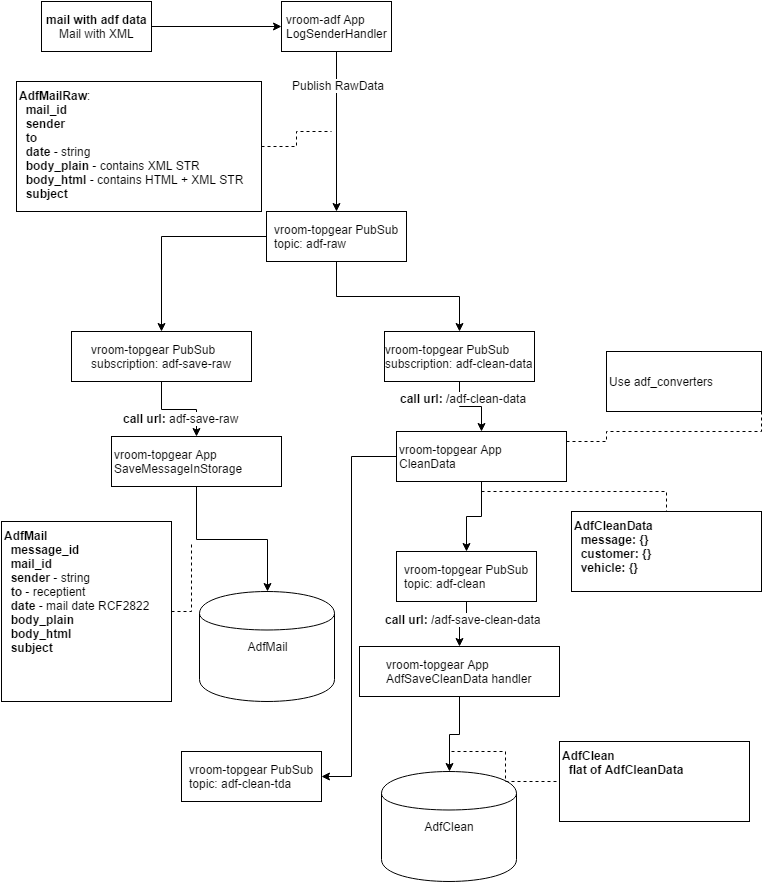

The diagram above was exported from draw.io. Its source (the exported page's mxGraphModel, read from the mxfile embedded in the PNG):
<mxGraphModel dx="948" dy="448" grid="1" gridSize="10" guides="1" tooltips="1" connect="1" arrows="1" fold="1" page="1" pageScale="1" pageWidth="826" pageHeight="1169" background="#ffffff" math="0" shadow="0">
  <root>
    <mxCell id="0" />
    <mxCell id="1" parent="0" />
    <mxCell id="7f059920f78f8949-1" value="&lt;div&gt;&lt;b&gt;mail with adf data&lt;/b&gt;&lt;/div&gt;Mail with XML" style="html=1;" vertex="1" parent="1">
      <mxGeometry x="70" y="100" width="110" height="50" as="geometry" />
    </mxCell>
    <mxCell id="7f059920f78f8949-2" value="&lt;div style=&quot;text-align: left&quot;&gt;vroom-adf App&lt;/div&gt;LogSenderHandler" style="html=1;" vertex="1" parent="1">
      <mxGeometry x="310" y="100" width="110" height="50" as="geometry" />
    </mxCell>
    <mxCell id="7f059920f78f8949-3" value="&lt;div style=&quot;text-align: left&quot;&gt;&lt;span style=&quot;line-height: 1.2&quot;&gt;vroom-topgear PubSub&lt;/span&gt;&lt;/div&gt;&lt;div style=&quot;text-align: left&quot;&gt;&lt;span&gt;topic: adf-raw&lt;/span&gt;&lt;br&gt;&lt;/div&gt;" style="html=1;" vertex="1" parent="1">
      <mxGeometry x="295" y="310" width="140" height="50" as="geometry" />
    </mxCell>
    <mxCell id="7f059920f78f8949-4" value="&lt;b&gt;AdfMailRaw&lt;/b&gt;:&lt;div&gt;&amp;nbsp; &lt;b&gt;mail_id&lt;/b&gt;&lt;/div&gt;&lt;div&gt;&lt;b&gt;&amp;nbsp; sender&lt;/b&gt;&lt;/div&gt;&lt;div&gt;&amp;nbsp; &lt;b&gt;to&lt;/b&gt;&lt;/div&gt;&lt;div&gt;&amp;nbsp; &lt;b&gt;date&lt;/b&gt; - string&lt;/div&gt;&lt;div&gt;&amp;nbsp; &lt;b&gt;body_plain&lt;/b&gt; - contains XML STR&lt;/div&gt;&lt;div&gt;&amp;nbsp; &lt;b&gt;body_html&lt;/b&gt; - contains HTML + XML STR&lt;/div&gt;&lt;div&gt;&amp;nbsp; &lt;b&gt;subject&lt;/b&gt;&lt;/div&gt;" style="html=1;align=left;verticalAlign=top;" vertex="1" parent="1">
      <mxGeometry x="45" y="180" width="245" height="130" as="geometry" />
    </mxCell>
    <mxCell id="7f059920f78f8949-5" style="edgeStyle=orthogonalEdgeStyle;rounded=0;html=1;exitX=1;exitY=0.5;jettySize=auto;orthogonalLoop=1;" edge="1" parent="1" source="7f059920f78f8949-1" target="7f059920f78f8949-2">
      <mxGeometry relative="1" as="geometry" />
    </mxCell>
    <mxCell id="7f059920f78f8949-6" style="edgeStyle=orthogonalEdgeStyle;rounded=0;html=1;jettySize=auto;orthogonalLoop=1;" edge="1" parent="1" source="7f059920f78f8949-2" target="7f059920f78f8949-3">
      <mxGeometry relative="1" as="geometry" />
    </mxCell>
    <mxCell id="7f059920f78f8949-8" value="Publish RawData" style="text;html=1;resizable=0;points=[];align=center;verticalAlign=middle;labelBackgroundColor=#ffffff;" vertex="1" connectable="0" parent="7f059920f78f8949-6">
      <mxGeometry x="-0.5875" y="1" relative="1" as="geometry">
        <mxPoint as="offset" />
      </mxGeometry>
    </mxCell>
    <mxCell id="7f059920f78f8949-7" style="edgeStyle=orthogonalEdgeStyle;rounded=0;html=1;jettySize=auto;orthogonalLoop=1;dashed=1;endArrow=none;endFill=0;" edge="1" parent="1" source="7f059920f78f8949-4">
      <mxGeometry relative="1" as="geometry">
        <mxPoint x="360" y="230" as="targetPoint" />
      </mxGeometry>
    </mxCell>
    <mxCell id="7f059920f78f8949-9" value="&lt;div style=&quot;text-align: left&quot;&gt;&lt;span style=&quot;line-height: 1.2&quot;&gt;vroom-topgear PubSub&lt;/span&gt;&lt;/div&gt;&lt;div style=&quot;text-align: left&quot;&gt;&lt;span&gt;subscription: adf-&lt;/span&gt;&lt;span&gt;save-raw&lt;/span&gt;&lt;br&gt;&lt;/div&gt;" style="html=1;" vertex="1" parent="1">
      <mxGeometry x="100" y="430" width="180" height="50" as="geometry" />
    </mxCell>
    <mxCell id="7f059920f78f8949-10" value="&lt;div style=&quot;text-align: left&quot;&gt;&lt;span style=&quot;line-height: 1.2&quot;&gt;vroom-topgear PubSub&lt;/span&gt;&lt;/div&gt;&lt;div style=&quot;text-align: left&quot;&gt;&lt;span&gt;subscription: adf-&lt;/span&gt;&lt;span&gt;clean-data&lt;/span&gt;&lt;br&gt;&lt;/div&gt;" style="html=1;" vertex="1" parent="1">
      <mxGeometry x="413" y="430" width="150" height="50" as="geometry" />
    </mxCell>
    <mxCell id="7f059920f78f8949-11" value="AdfMail" style="shape=cylinder;whiteSpace=wrap;html=1;" vertex="1" parent="1">
      <mxGeometry x="228" y="690" width="135" height="110" as="geometry" />
    </mxCell>
    <mxCell id="7f059920f78f8949-12" value="&lt;div style=&quot;text-align: left&quot;&gt;vroom-topgear App&lt;/div&gt;SaveMessageInStorage" style="html=1;align=left;" vertex="1" parent="1">
      <mxGeometry x="140" y="535" width="170" height="50" as="geometry" />
    </mxCell>
    <mxCell id="7f059920f78f8949-13" value="&lt;div style=&quot;text-align: left&quot;&gt;vroom-topgear App&lt;/div&gt;CleanData" style="html=1;align=left;" vertex="1" parent="1">
      <mxGeometry x="425" y="530" width="170" height="50" as="geometry" />
    </mxCell>
    <mxCell id="7f059920f78f8949-14" value="&lt;div style=&quot;text-align: left&quot;&gt;&lt;span style=&quot;line-height: 1.2&quot;&gt;vroom-topgear PubSub&lt;/span&gt;&lt;/div&gt;&lt;div style=&quot;text-align: left&quot;&gt;&lt;span&gt;topic: &lt;/span&gt;&lt;span&gt;adf-clean&lt;/span&gt;&lt;br&gt;&lt;/div&gt;" style="html=1;" vertex="1" parent="1">
      <mxGeometry x="425" y="650" width="140" height="50" as="geometry" />
    </mxCell>
    <mxCell id="7f059920f78f8949-15" style="edgeStyle=orthogonalEdgeStyle;rounded=0;html=1;endArrow=classic;endFill=1;jettySize=auto;orthogonalLoop=1;" edge="1" parent="1" source="7f059920f78f8949-3" target="7f059920f78f8949-9">
      <mxGeometry relative="1" as="geometry" />
    </mxCell>
    <mxCell id="7f059920f78f8949-16" style="edgeStyle=orthogonalEdgeStyle;rounded=0;html=1;endArrow=classic;endFill=1;jettySize=auto;orthogonalLoop=1;" edge="1" parent="1" source="7f059920f78f8949-3" target="7f059920f78f8949-10">
      <mxGeometry relative="1" as="geometry" />
    </mxCell>
    <mxCell id="7f059920f78f8949-17" style="edgeStyle=orthogonalEdgeStyle;rounded=0;html=1;endArrow=classic;endFill=1;jettySize=auto;orthogonalLoop=1;" edge="1" parent="1" source="7f059920f78f8949-10" target="7f059920f78f8949-13">
      <mxGeometry relative="1" as="geometry" />
    </mxCell>
    <mxCell id="7f059920f78f8949-27" value="&lt;b&gt;call url:&lt;/b&gt; /adf-clean-data" style="text;html=1;resizable=0;points=[];align=center;verticalAlign=middle;labelBackgroundColor=#ffffff;" vertex="1" connectable="0" parent="7f059920f78f8949-17">
      <mxGeometry x="-0.5556" y="3" relative="1" as="geometry">
        <mxPoint as="offset" />
      </mxGeometry>
    </mxCell>
    <mxCell id="7f059920f78f8949-18" style="edgeStyle=orthogonalEdgeStyle;rounded=0;html=1;endArrow=classic;endFill=1;jettySize=auto;orthogonalLoop=1;" edge="1" parent="1" source="7f059920f78f8949-13" target="7f059920f78f8949-14">
      <mxGeometry relative="1" as="geometry" />
    </mxCell>
    <mxCell id="7f059920f78f8949-19" style="edgeStyle=orthogonalEdgeStyle;rounded=0;html=1;endArrow=classic;endFill=1;jettySize=auto;orthogonalLoop=1;" edge="1" parent="1" source="7f059920f78f8949-12" target="7f059920f78f8949-11">
      <mxGeometry relative="1" as="geometry" />
    </mxCell>
    <mxCell id="7f059920f78f8949-20" style="edgeStyle=orthogonalEdgeStyle;rounded=0;html=1;endArrow=classic;endFill=1;jettySize=auto;orthogonalLoop=1;" edge="1" parent="1" source="7f059920f78f8949-9" target="7f059920f78f8949-12">
      <mxGeometry relative="1" as="geometry" />
    </mxCell>
    <mxCell id="7f059920f78f8949-28" value="&lt;b&gt;call url:&lt;/b&gt;&amp;nbsp;adf-save-raw" style="text;html=1;resizable=0;points=[];align=center;verticalAlign=middle;labelBackgroundColor=#ffffff;" vertex="1" connectable="0" parent="7f059920f78f8949-20">
      <mxGeometry x="0.0345" y="-8" relative="1" as="geometry">
        <mxPoint as="offset" />
      </mxGeometry>
    </mxCell>
    <mxCell id="7f059920f78f8949-22" value="&lt;b&gt;AdfMail&lt;/b&gt;&lt;div&gt;&lt;b&gt;&amp;nbsp; message_id&lt;br&gt;&lt;/b&gt;&lt;div&gt;&amp;nbsp; &lt;b&gt;mail_id&lt;/b&gt;&lt;/div&gt;&lt;div&gt;&amp;nbsp; &lt;b&gt;sender &lt;/b&gt;- string&lt;/div&gt;&lt;div&gt;&amp;nbsp; &lt;b&gt;to &lt;/b&gt;- receptient&lt;/div&gt;&lt;div&gt;&amp;nbsp; &lt;b&gt;date&lt;/b&gt; - mail date RCF2822&lt;/div&gt;&lt;div&gt;&amp;nbsp; &lt;b&gt;body_plain&lt;/b&gt;&lt;/div&gt;&lt;div&gt;&amp;nbsp; &lt;b&gt;body_html&lt;/b&gt;&lt;/div&gt;&lt;div&gt;&amp;nbsp; &lt;b&gt;subject&lt;/b&gt;&lt;/div&gt;&lt;/div&gt;" style="whiteSpace=wrap;html=1;align=left;verticalAlign=top;" vertex="1" parent="1">
      <mxGeometry x="30" y="620" width="170" height="180" as="geometry" />
    </mxCell>
    <mxCell id="7f059920f78f8949-23" style="edgeStyle=orthogonalEdgeStyle;rounded=0;html=1;endArrow=none;endFill=0;jettySize=auto;orthogonalLoop=1;dashed=1;" edge="1" parent="1" source="7f059920f78f8949-22">
      <mxGeometry relative="1" as="geometry">
        <mxPoint x="220" y="640" as="targetPoint" />
      </mxGeometry>
    </mxCell>
    <mxCell id="7f059920f78f8949-24" value="&lt;b&gt;AdfCleanData&lt;/b&gt;&lt;div&gt;&amp;nbsp; &lt;b&gt;message: {}&lt;/b&gt;&lt;/div&gt;&lt;div&gt;&amp;nbsp; &lt;b&gt;customer: {}&lt;/b&gt;&lt;/div&gt;&lt;div&gt;&amp;nbsp; &lt;b&gt;vehicle: {}&lt;/b&gt;&lt;/div&gt;" style="whiteSpace=wrap;html=1;align=left;verticalAlign=top;" vertex="1" parent="1">
      <mxGeometry x="600" y="610" width="190" height="80" as="geometry" />
    </mxCell>
    <mxCell id="7f059920f78f8949-25" style="edgeStyle=orthogonalEdgeStyle;rounded=0;html=1;endArrow=none;endFill=0;jettySize=auto;orthogonalLoop=1;dashed=1;" edge="1" parent="1" target="7f059920f78f8949-24">
      <mxGeometry x="495" y="760" as="geometry">
        <mxPoint x="545" y="760" as="targetPoint" />
        <mxPoint x="510" y="590" as="sourcePoint" />
      </mxGeometry>
    </mxCell>
    <mxCell id="7f059920f78f8949-29" value="Use adf_converters" style="whiteSpace=wrap;html=1;align=left;" vertex="1" parent="1">
      <mxGeometry x="635" y="450" width="155" height="60" as="geometry" />
    </mxCell>
    <mxCell id="7f059920f78f8949-30" style="edgeStyle=orthogonalEdgeStyle;rounded=0;html=1;endArrow=none;endFill=0;jettySize=auto;orthogonalLoop=1;dashed=1;" edge="1" parent="1" source="7f059920f78f8949-13" target="7f059920f78f8949-29">
      <mxGeometry x="590" y="700" as="geometry">
        <mxPoint x="790" y="550" as="targetPoint" />
        <mxPoint x="615" y="540" as="sourcePoint" />
        <Array as="points">
          <mxPoint x="635" y="540" />
          <mxPoint x="635" y="530" />
          <mxPoint x="790" y="530" />
        </Array>
      </mxGeometry>
    </mxCell>
    <mxCell id="433c8762ca61b0d5-1" value="&lt;div style=&quot;text-align: left&quot;&gt;&lt;span style=&quot;line-height: 1.2&quot;&gt;vroom-topgear App&lt;/span&gt;&lt;/div&gt;&lt;div style=&quot;text-align: left&quot;&gt;AdfSaveCleanData handler&lt;/div&gt;" style="html=1;" vertex="1" parent="1">
      <mxGeometry x="388" y="745" width="200" height="50" as="geometry" />
    </mxCell>
    <mxCell id="433c8762ca61b0d5-2" style="edgeStyle=orthogonalEdgeStyle;rounded=0;html=1;endArrow=classic;endFill=1;jettySize=auto;orthogonalLoop=1;" edge="1" parent="1" source="7f059920f78f8949-14" target="433c8762ca61b0d5-1">
      <mxGeometry relative="1" as="geometry" />
    </mxCell>
    <mxCell id="433c8762ca61b0d5-7" value="&lt;b&gt;call url: /&lt;/b&gt;adf-save-clean-data" style="text;html=1;resizable=0;points=[];align=center;verticalAlign=middle;labelBackgroundColor=#ffffff;" vertex="1" connectable="0" parent="433c8762ca61b0d5-2">
      <mxGeometry x="0.0308" y="-6" relative="1" as="geometry">
        <mxPoint as="offset" />
      </mxGeometry>
    </mxCell>
    <mxCell id="433c8762ca61b0d5-3" value="AdfClean" style="shape=cylinder;whiteSpace=wrap;html=1;" vertex="1" parent="1">
      <mxGeometry x="410" y="870" width="135" height="110" as="geometry" />
    </mxCell>
    <mxCell id="433c8762ca61b0d5-4" style="edgeStyle=orthogonalEdgeStyle;rounded=0;html=1;endArrow=classic;endFill=1;jettySize=auto;orthogonalLoop=1;" edge="1" parent="1" source="433c8762ca61b0d5-1" target="433c8762ca61b0d5-3">
      <mxGeometry relative="1" as="geometry" />
    </mxCell>
    <mxCell id="433c8762ca61b0d5-5" value="&lt;b&gt;AdfClean&lt;/b&gt;&lt;div&gt;&amp;nbsp; &lt;b&gt;flat of AdfCleanData&lt;/b&gt;&lt;/div&gt;" style="whiteSpace=wrap;html=1;align=left;verticalAlign=top;" vertex="1" parent="1">
      <mxGeometry x="588" y="840" width="190" height="80" as="geometry" />
    </mxCell>
    <mxCell id="433c8762ca61b0d5-6" style="edgeStyle=orthogonalEdgeStyle;rounded=0;html=1;endArrow=none;endFill=0;jettySize=auto;orthogonalLoop=1;dashed=1;" edge="1" parent="1" target="433c8762ca61b0d5-5">
      <mxGeometry x="505" y="770" as="geometry">
        <mxPoint x="705" y="620" as="targetPoint" />
        <mxPoint x="480" y="850" as="sourcePoint" />
      </mxGeometry>
    </mxCell>
    <mxCell id="433c8762ca61b0d5-8" value="&lt;div style=&quot;text-align: left&quot;&gt;&lt;span style=&quot;line-height: 1.2&quot;&gt;vroom-topgear PubSub&lt;/span&gt;&lt;/div&gt;&lt;div style=&quot;text-align: left&quot;&gt;&lt;span&gt;topic: &lt;/span&gt;&lt;span&gt;adf-clean-tda&lt;/span&gt;&lt;br&gt;&lt;/div&gt;" style="html=1;strokeColor=#000000;" vertex="1" parent="1">
      <mxGeometry x="210" y="850" width="140" height="50" as="geometry" />
    </mxCell>
    <mxCell id="433c8762ca61b0d5-9" style="edgeStyle=orthogonalEdgeStyle;rounded=0;html=1;endArrow=classic;endFill=1;jettySize=auto;orthogonalLoop=1;strokeColor=#000000;" edge="1" parent="1" source="7f059920f78f8949-13" target="433c8762ca61b0d5-8">
      <mxGeometry relative="1" as="geometry">
        <Array as="points">
          <mxPoint x="380" y="555" />
          <mxPoint x="380" y="875" />
        </Array>
      </mxGeometry>
    </mxCell>
  </root>
</mxGraphModel>